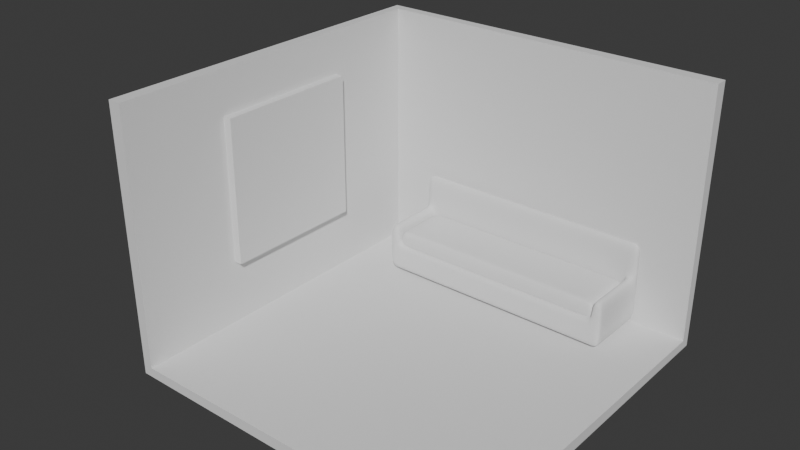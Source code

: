 # Source: untitled.blend  (saved by Blender 4.2.66; exported with 4.5.12 LTS)
import bpy
from mathutils import Matrix  # noqa: F401  (used for matrix-valued properties, if any)

bpy.ops.wm.read_factory_settings(use_empty=True)
scene = bpy.context.scene
scene.name = 'Scene'

# ---- collections
col_collection = bpy.data.collections.new('Collection'); scene.collection.children.link(col_collection)

# ---- world
world_world = bpy.data.worlds.new('World'); scene.world = world_world
world_world.use_nodes = True; world_world.node_tree.nodes.clear()
_N = world_world.node_tree.nodes; _L = world_world.node_tree.links
n0 = _N.new('ShaderNodeOutputWorld'); n0.name = 'World Output'; n0.location = (300, 300)
n1 = _N.new('ShaderNodeBackground'); n1.name = 'Background'; n1.location = (10, 300)
n1.inputs[0].default_value = (0.05088, 0.05088, 0.05088, 1.0)
_L.new(n1.outputs[0], n0.inputs[0])
n0.is_active_output = True
world_world.color = (0.05088, 0.05088, 0.05088)
world_world.use_sun_shadow = False
world_world.sun_shadow_jitter_overblur = 0.0

# ---- meshes
me_plane = bpy.data.meshes.new('Plane')
me_plane.from_pydata([(-1.19, -1.19, 0.0), (1.19, -1.19, 0.0), (-1.19, 1.19, 0.0), (1.19, 1.19, 0.0), (-1.19, -1.19, 1.74), (-1.19, 1.19, 1.74), (1.19, 1.19, 1.74), (-1.242, 1.242, -0.05186), (-1.253, -1.19, -0.06352), (1.19, -1.19, -0.08983), (1.19, 1.253, -0.06352), (-1.253, 1.253, 1.74), (-1.28, -1.19, 1.74), (1.19, 1.28, 1.74)], [], [(0, 2, 3, 1), (2, 5, 6, 3), (0, 4, 5, 2), (8, 9, 10, 7), (7, 10, 13, 11), (8, 7, 11, 12), (4, 0, 8, 12), (5, 4, 12, 11), (1, 3, 10, 9), (3, 6, 13, 10), (6, 5, 11, 13), (0, 1, 9, 8)])
_uv = me_plane.uv_layers.new(name='UVMap')
_uv.uv.foreach_set('vector', [0.0, 0.0, 0.0, 1.0, 1.0, 1.0, 1.0, 0.0, 0.0, 1.0, 0.0, 1.0, 1.0, 1.0, 1.0, 1.0, 0.0, 0.0, 0.0, 0.0, 0.0, 1.0, 0.0, 1.0, 0.0, 0.0, 1.0, 0.0, 1.0, 1.0, 0.0, 1.0, 0.0, 1.0, 1.0, 1.0, 1.0, 1.0, 0.0, 1.0, 0.0, 0.0, 0.0, 1.0, 0.0, 1.0, 0.0, 0.0, 0.0, 0.0, 0.0, 0.0, 0.0, 0.0, 0.0, 0.0, 0.0, 1.0, 0.0, 0.0, 0.0, 0.0, 0.0, 1.0, 1.0, 0.0, 1.0, 1.0, 1.0, 1.0, 1.0, 0.0, 1.0, 1.0, 1.0, 1.0, 1.0, 1.0, 1.0, 1.0, 1.0, 1.0, 0.0, 1.0, 0.0, 1.0, 1.0, 1.0, 0.0, 0.0, 1.0, 0.0, 1.0, 0.0, 0.0, 0.0])
me_plane.update()
me_plane_001 = bpy.data.meshes.new('Plane.001')
me_plane_001.from_pydata([(-1.0, -1.0, 0.0), (1.0, -1.0, 0.0), (-1.0, 1.0, 0.0), (1.0, 1.0, 0.0), (-1.0, 1.0, -0.9811), (-1.0, -1.0, -0.9811), (1.0, -1.0, -0.9811), (1.0, 1.0, -0.9811), (-0.9156, -1.0, -5.96e-08), (0.9156, -1.0, -5.96e-08), (0.9156, 1.0, -5.96e-08), (-0.9156, 1.0, -5.96e-08), (-0.9156, -1.0, -0.9811), (0.9156, -1.0, -0.9811), (0.9156, 1.0, -0.9811), (-0.9156, 1.0, -0.9811), (-1.0, -0.7413, 0.0), (1.0, -0.7413, 0.0), (-1.0, -0.7413, -0.9811), (1.0, -0.7413, -0.9811), (-0.9156, -0.7413, -0.9811), (0.9156, -0.7413, -0.9811), (-0.9156, -0.7413, -5.96e-08), (0.9156, -0.7413, -5.96e-08), (-1.0, -0.7413, -1.777), (-1.0, -1.0, -1.777), (0.9156, -1.0, -1.777), (1.0, -1.0, -1.777), (1.0, -0.7413, -1.777), (1.0, 1.0, -1.777), (-0.9156, 1.0, -1.777), (-1.0, 1.0, -1.777), (-0.9156, -1.0, -1.777), (0.9156, 1.0, -1.777), (-0.9156, -0.7413, -1.777), (0.9156, -0.7413, -1.777), (-1.0, -0.7413, -2.987), (-1.0, -1.0, -2.987), (0.9156, -1.0, -2.987), (1.0, -1.0, -2.987), (-0.9156, -1.0, -2.987), (1.0, -0.7413, -2.987), (-0.9156, -0.7413, -2.987), (0.9156, -0.7413, -2.987), (0.8592, -1.0, -5.96e-08), (0.8592, 1.0, -5.96e-08), (0.8592, -1.0, -0.9811), (0.8592, 1.0, -0.9811), (0.8592, -0.7413, -5.96e-08), (0.8592, -0.7413, -0.9811), (0.8592, -1.0, -1.777), (0.8592, -0.7413, -1.777), (0.8592, -1.0, -2.987), (0.8592, -0.7413, -2.987), (-0.8639, 1.0, -5.96e-08), (-0.8639, 1.0, -0.9811), (-0.8639, -0.7413, -0.9811), (-0.8639, -0.7413, -1.777), (-0.8639, -0.7413, -2.987), (-0.8639, -1.0, -5.96e-08), (-0.8639, -1.0, -0.9811), (-0.8639, -0.7413, -5.96e-08), (-0.8639, -1.0, -1.777), (-0.8639, -1.0, -2.987), (1.0, -0.5897, 0.0), (1.0, -0.5897, -0.9811), (-0.9156, -0.5897, -0.9811), (0.9156, -0.5897, -0.9811), (-1.0, -0.5897, 0.0), (-1.0, -0.5897, -0.9811), (-0.9156, -0.5897, -5.96e-08), (0.9156, -0.5897, -5.96e-08), (1.0, -0.5897, -1.777), (-0.9156, -0.5897, -1.777), (0.9156, -0.5897, -1.777), (-1.0, -0.5897, -1.777), (0.8592, -0.5897, -5.96e-08), (0.8592, -0.5897, -0.9811), (-0.8639, -0.5897, -0.9811), (-0.8639, -0.5897, -5.96e-08), (1.0, 0.8365, 0.0), (1.0, 0.8365, -0.9811), (-0.9156, 0.8365, -0.9811), (0.9156, 0.8365, -0.9811), (1.0, 0.8365, -1.777), (-0.9156, 0.8365, -1.777), (0.9156, 0.8365, -1.777), (0.8592, 0.8365, -0.9811), (-0.8639, 0.8365, -0.9811), (-1.0, 0.8365, 0.0), (-1.0, 0.8365, -0.9811), (-0.9156, 0.8365, -5.96e-08), (0.9156, 0.8365, -5.96e-08), (-1.0, 0.8365, -1.777), (0.8592, 0.8365, -5.96e-08), (-0.8639, 0.8365, -5.96e-08), (1.0, -1.0, -0.7569), (-1.0, -1.0, -0.7569), (1.0, 1.0, -0.7569), (-1.0, 1.0, -0.7569), (0.9156, 1.0, -0.7569), (-0.9156, 1.0, -0.7569), (-0.9156, -1.0, -0.7569), (0.9156, -1.0, -0.7569), (-1.0, -0.7413, -0.7569), (1.0, -0.7413, -0.7569), (0.8592, -1.0, -0.7569), (0.8592, 1.0, -0.7569), (-0.8639, -1.0, -0.7569), (-0.8639, 1.0, -0.7569), (-1.0, -0.5897, -0.7569), (1.0, -0.5897, -0.7569), (-1.0, 0.8365, -0.7569), (1.0, 0.8365, -0.7569), (-0.9156, -1.0, -2.348), (0.9156, -1.0, -2.348), (-1.0, -0.7413, -2.348), (-0.9156, -0.7413, -2.348), (1.0, -1.0, -2.348), (1.0, -0.7413, -2.348), (0.9156, -0.7413, -2.348), (-1.0, -1.0, -2.348), (0.8592, -0.7413, -2.348), (0.8592, -1.0, -2.348), (-0.8639, -1.0, -2.348), (-0.8639, -0.7413, -2.348)], [], [(92, 10, 3, 80), (15, 4, 31, 30), (103, 96, 6, 13), (113, 98, 7, 81), (104, 97, 5, 18), (101, 99, 4, 15), (98, 100, 14, 7), (109, 101, 15, 55), (97, 102, 12, 5), (106, 103, 13, 46), (46, 13, 26, 50), (87, 83, 14, 47), (89, 2, 11, 91), (94, 45, 10, 92), (44, 48, 23, 9), (0, 16, 22, 8), (69, 18, 24, 75), (81, 7, 29, 84), (110, 104, 18, 69), (96, 105, 19, 6), (5, 12, 32, 25), (9, 23, 17, 1), (86, 84, 29, 33), (93, 85, 30, 31), (115, 118, 39, 38), (117, 116, 36, 42), (123, 115, 38, 52), (82, 15, 30, 85), (6, 19, 28, 27), (56, 20, 34, 57), (18, 5, 25, 24), (7, 14, 33, 29), (67, 21, 35, 74), (13, 6, 27, 26), (52, 38, 43, 53), (37, 40, 42, 36), (38, 39, 41, 43), (118, 119, 41, 39), (119, 120, 43, 41), (121, 114, 40, 37), (125, 117, 42, 58), (116, 121, 37, 36), (120, 122, 53, 43), (63, 52, 53, 58), (21, 49, 51, 35), (124, 123, 52, 63), (59, 61, 48, 44), (95, 54, 45, 94), (88, 87, 47, 55), (60, 46, 50, 62), (108, 106, 46, 60), (100, 107, 47, 14), (102, 108, 60, 12), (12, 60, 62, 32), (82, 88, 55, 15), (91, 11, 54, 95), (8, 22, 61, 59), (114, 124, 63, 40), (40, 63, 58, 42), (122, 125, 58, 53), (49, 56, 57, 51), (107, 109, 55, 47), (22, 70, 79, 61), (20, 56, 78, 66), (56, 49, 77, 78), (61, 79, 76, 48), (83, 67, 74, 86), (20, 66, 73, 34), (24, 34, 73, 75), (35, 28, 72, 74), (112, 110, 69, 90), (19, 65, 72, 28), (90, 69, 75, 93), (48, 76, 71, 23), (16, 68, 70, 22), (49, 21, 67, 77), (105, 111, 65, 19), (23, 71, 64, 17), (4, 90, 93, 31), (99, 112, 90, 4), (14, 83, 86, 33), (70, 91, 95, 79), (66, 78, 88, 82), (78, 77, 87, 88), (79, 95, 94, 76), (66, 82, 85, 73), (75, 73, 85, 93), (74, 72, 84, 86), (65, 81, 84, 72), (76, 94, 92, 71), (68, 89, 91, 70), (77, 67, 83, 87), (111, 113, 81, 65), (71, 92, 80, 64), (64, 80, 113, 111), (2, 89, 112, 99), (17, 64, 111, 105), (89, 68, 110, 112), (45, 54, 109, 107), (8, 59, 108, 102), (10, 45, 107, 100), (59, 44, 106, 108), (1, 17, 105, 96), (68, 16, 104, 110), (44, 9, 103, 106), (0, 8, 102, 97), (54, 11, 101, 109), (3, 10, 100, 98), (11, 2, 99, 101), (16, 0, 97, 104), (80, 3, 98, 113), (9, 1, 96, 103), (51, 57, 125, 122), (32, 62, 124, 114), (62, 50, 123, 124), (35, 51, 122, 120), (24, 25, 121, 116), (57, 34, 117, 125), (25, 32, 114, 121), (28, 35, 120, 119), (27, 28, 119, 118), (50, 26, 115, 123), (34, 24, 116, 117), (26, 27, 118, 115)])
me_plane_001.polygons.foreach_set('use_smooth', [True] * 124)
_uv = me_plane_001.uv_layers.new(name='UVMap')
_uv.uv.foreach_set('vector', [0.9578, 0.9183, 0.9578, 1.0, 1.0, 1.0, 1.0, 0.9183, 0.04218, 1.0, 0.0, 1.0, 0.0, 1.0, 0.04218, 1.0, 0.9578, 0.0, 1.0, 0.0, 1.0, 0.0, 0.9578, 0.0, 1.0, 0.9183, 1.0, 1.0, 1.0, 1.0, 1.0, 0.9183, 0.0, 0.1294, 0.0, 0.0, 0.0, 0.0, 0.0, 0.1294, 0.04218, 1.0, 0.0, 1.0, 0.0, 1.0, 0.04218, 1.0, 1.0, 1.0, 0.9578, 1.0, 0.9578, 1.0, 1.0, 1.0, 0.06807, 1.0, 0.04218, 1.0, 0.04218, 1.0, 0.06807, 1.0, 0.0, 0.0, 0.04218, 0.0, 0.04218, 0.0, 0.0, 0.0, 0.9296, 0.0, 0.9578, 0.0, 0.9578, 0.0, 0.9296, 0.0, 0.9296, 0.0, 0.9578, 0.0, 0.9578, 0.0, 0.9296, 0.0, 0.9296, 0.9183, 0.9578, 0.9183, 0.9578, 1.0, 0.9296, 1.0, 0.0, 0.9183, 0.0, 1.0, 0.04218, 1.0, 0.04218, 0.9183, 0.9296, 0.9183, 0.9296, 1.0, 0.9578, 1.0, 0.9578, 0.9183, 0.9296, 0.0, 0.9296, 0.1294, 0.9578, 0.1294, 0.9578, 0.0, 0.0, 0.0, 0.0, 0.1294, 0.04218, 0.1294, 0.04218, 0.0, 0.0, 0.2052, 0.0, 0.1294, 0.0, 0.1294, 0.0, 0.2052, 1.0, 0.9183, 1.0, 1.0, 1.0, 1.0, 1.0, 0.9183, 0.0, 0.2052, 0.0, 0.1294, 0.0, 0.1294, 0.0, 0.2052, 1.0, 0.0, 1.0, 0.1294, 1.0, 0.1294, 1.0, 0.0, 0.0, 0.0, 0.04218, 0.0, 0.04218, 0.0, 0.0, 0.0, 0.9578, 0.0, 0.9578, 0.1294, 1.0, 0.1294, 1.0, 0.0, 0.9578, 0.9183, 1.0, 0.9183, 1.0, 1.0, 0.9578, 1.0, 0.0, 0.9183, 0.04218, 0.9183, 0.04218, 1.0, 0.0, 1.0, 0.9578, 0.0, 1.0, 0.0, 1.0, 0.0, 0.9578, 0.0, 0.04218, 0.1294, 0.0, 0.1294, 0.0, 0.1294, 0.04218, 0.1294, 0.9296, 0.0, 0.9578, 0.0, 0.9578, 0.0, 0.9296, 0.0, 0.04218, 0.9183, 0.04218, 1.0, 0.04218, 1.0, 0.04218, 0.9183, 1.0, 0.0, 1.0, 0.1294, 1.0, 0.1294, 1.0, 0.0, 0.06807, 0.1294, 0.04218, 0.1294, 0.04218, 0.1294, 0.06807, 0.1294, 0.0, 0.1294, 0.0, 0.0, 0.0, 0.0, 0.0, 0.1294, 1.0, 1.0, 0.9578, 1.0, 0.9578, 1.0, 1.0, 1.0, 0.9578, 0.2052, 0.9578, 0.1294, 0.9578, 0.1294, 0.9578, 0.2052, 0.9578, 0.0, 1.0, 0.0, 1.0, 0.0, 0.9578, 0.0, 0.9296, 0.0, 0.9578, 0.0, 0.9578, 0.1294, 0.9296, 0.1294, 0.0, 0.0, 0.04218, 0.0, 0.04218, 0.1294, 0.0, 0.1294, 0.9578, 0.0, 1.0, 0.0, 1.0, 0.1294, 0.9578, 0.1294, 1.0, 0.0, 1.0, 0.1294, 1.0, 0.1294, 1.0, 0.0, 1.0, 0.1294, 0.9578, 0.1294, 0.9578, 0.1294, 1.0, 0.1294, 0.0, 0.0, 0.04218, 0.0, 0.04218, 0.0, 0.0, 0.0, 0.06807, 0.1294, 0.04218, 0.1294, 0.04218, 0.1294, 0.06807, 0.1294, 0.0, 0.1294, 0.0, 0.0, 0.0, 0.0, 0.0, 0.1294, 0.9578, 0.1294, 0.9296, 0.1294, 0.9296, 0.1294, 0.9578, 0.1294, 0.06807, 0.0, 0.9296, 0.0, 0.9296, 0.1294, 0.06807, 0.1294, 0.9578, 0.1294, 0.9296, 0.1294, 0.9296, 0.1294, 0.9578, 0.1294, 0.06807, 0.0, 0.9296, 0.0, 0.9296, 0.0, 0.06807, 0.0, 0.06807, 0.0, 0.06807, 0.1294, 0.9296, 0.1294, 0.9296, 0.0, 0.06807, 0.9183, 0.06807, 1.0, 0.9296, 1.0, 0.9296, 0.9183, 0.06807, 0.9183, 0.9296, 0.9183, 0.9296, 1.0, 0.06807, 1.0, 0.06807, 0.0, 0.9296, 0.0, 0.9296, 0.0, 0.06807, 0.0, 0.06807, 0.0, 0.9296, 0.0, 0.9296, 0.0, 0.06807, 0.0, 0.9578, 1.0, 0.9296, 1.0, 0.9296, 1.0, 0.9578, 1.0, 0.04218, 0.0, 0.06807, 0.0, 0.06807, 0.0, 0.04218, 0.0, 0.04218, 0.0, 0.06807, 0.0, 0.06807, 0.0, 0.04218, 0.0, 0.04218, 0.9183, 0.06807, 0.9183, 0.06807, 1.0, 0.04218, 1.0, 0.04218, 0.9183, 0.04218, 1.0, 0.06807, 1.0, 0.06807, 0.9183, 0.04218, 0.0, 0.04218, 0.1294, 0.06807, 0.1294, 0.06807, 0.0, 0.04218, 0.0, 0.06807, 0.0, 0.06807, 0.0, 0.04218, 0.0, 0.04218, 0.0, 0.06807, 0.0, 0.06807, 0.1294, 0.04218, 0.1294, 0.9296, 0.1294, 0.06807, 0.1294, 0.06807, 0.1294, 0.9296, 0.1294, 0.9296, 0.1294, 0.06807, 0.1294, 0.06807, 0.1294, 0.9296, 0.1294, 0.9296, 1.0, 0.06807, 1.0, 0.06807, 1.0, 0.9296, 1.0, 0.04218, 0.1294, 0.04218, 0.2052, 0.06807, 0.2052, 0.06807, 0.1294, 0.04218, 0.1294, 0.06807, 0.1294, 0.06807, 0.2052, 0.04218, 0.2052, 0.06807, 0.1294, 0.9296, 0.1294, 0.9296, 0.2052, 0.06807, 0.2052, 0.06807, 0.1294, 0.06807, 0.2052, 0.9296, 0.2052, 0.9296, 0.1294, 0.9578, 0.9183, 0.9578, 0.2052, 0.9578, 0.2052, 0.9578, 0.9183, 0.04218, 0.1294, 0.04218, 0.2052, 0.04218, 0.2052, 0.04218, 0.1294, 0.0, 0.1294, 0.04218, 0.1294, 0.04218, 0.2052, 0.0, 0.2052, 0.9578, 0.1294, 1.0, 0.1294, 1.0, 0.2052, 0.9578, 0.2052, 0.0, 0.9183, 0.0, 0.2052, 0.0, 0.2052, 0.0, 0.9183, 1.0, 0.1294, 1.0, 0.2052, 1.0, 0.2052, 1.0, 0.1294, 0.0, 0.9183, 0.0, 0.2052, 0.0, 0.2052, 0.0, 0.9183, 0.9296, 0.1294, 0.9296, 0.2052, 0.9578, 0.2052, 0.9578, 0.1294, 0.0, 0.1294, 0.0, 0.2052, 0.04218, 0.2052, 0.04218, 0.1294, 0.9296, 0.1294, 0.9578, 0.1294, 0.9578, 0.2052, 0.9296, 0.2052, 1.0, 0.1294, 1.0, 0.2052, 1.0, 0.2052, 1.0, 0.1294, 0.9578, 0.1294, 0.9578, 0.2052, 1.0, 0.2052, 1.0, 0.1294, 0.0, 1.0, 0.0, 0.9183, 0.0, 0.9183, 0.0, 1.0, 0.0, 1.0, 0.0, 0.9183, 0.0, 0.9183, 0.0, 1.0, 0.9578, 1.0, 0.9578, 0.9183, 0.9578, 0.9183, 0.9578, 1.0, 0.04218, 0.2052, 0.04218, 0.9183, 0.06807, 0.9183, 0.06807, 0.2052, 0.04218, 0.2052, 0.06807, 0.2052, 0.06807, 0.9183, 0.04218, 0.9183, 0.06807, 0.2052, 0.9296, 0.2052, 0.9296, 0.9183, 0.06807, 0.9183, 0.06807, 0.2052, 0.06807, 0.9183, 0.9296, 0.9183, 0.9296, 0.2052, 0.04218, 0.2052, 0.04218, 0.9183, 0.04218, 0.9183, 0.04218, 0.2052, 0.0, 0.2052, 0.04218, 0.2052, 0.04218, 0.9183, 0.0, 0.9183, 0.9578, 0.2052, 1.0, 0.2052, 1.0, 0.9183, 0.9578, 0.9183, 1.0, 0.2052, 1.0, 0.9183, 1.0, 0.9183, 1.0, 0.2052, 0.9296, 0.2052, 0.9296, 0.9183, 0.9578, 0.9183, 0.9578, 0.2052, 0.0, 0.2052, 0.0, 0.9183, 0.04218, 0.9183, 0.04218, 0.2052, 0.9296, 0.2052, 0.9578, 0.2052, 0.9578, 0.9183, 0.9296, 0.9183, 1.0, 0.2052, 1.0, 0.9183, 1.0, 0.9183, 1.0, 0.2052, 0.9578, 0.2052, 0.9578, 0.9183, 1.0, 0.9183, 1.0, 0.2052, 1.0, 0.2052, 1.0, 0.9183, 1.0, 0.9183, 1.0, 0.2052, 0.0, 1.0, 0.0, 0.9183, 0.0, 0.9183, 0.0, 1.0, 1.0, 0.1294, 1.0, 0.2052, 1.0, 0.2052, 1.0, 0.1294, 0.0, 0.9183, 0.0, 0.2052, 0.0, 0.2052, 0.0, 0.9183, 0.9296, 1.0, 0.06807, 1.0, 0.06807, 1.0, 0.9296, 1.0, 0.04218, 0.0, 0.06807, 0.0, 0.06807, 0.0, 0.04218, 0.0, 0.9578, 1.0, 0.9296, 1.0, 0.9296, 1.0, 0.9578, 1.0, 0.06807, 0.0, 0.9296, 0.0, 0.9296, 0.0, 0.06807, 0.0, 1.0, 0.0, 1.0, 0.1294, 1.0, 0.1294, 1.0, 0.0, 0.0, 0.2052, 0.0, 0.1294, 0.0, 0.1294, 0.0, 0.2052, 0.9296, 0.0, 0.9578, 0.0, 0.9578, 0.0, 0.9296, 0.0, 0.0, 0.0, 0.04218, 0.0, 0.04218, 0.0, 0.0, 0.0, 0.06807, 1.0, 0.04218, 1.0, 0.04218, 1.0, 0.06807, 1.0, 1.0, 1.0, 0.9578, 1.0, 0.9578, 1.0, 1.0, 1.0, 0.04218, 1.0, 0.0, 1.0, 0.0, 1.0, 0.04218, 1.0, 0.0, 0.1294, 0.0, 0.0, 0.0, 0.0, 0.0, 0.1294, 1.0, 0.9183, 1.0, 1.0, 1.0, 1.0, 1.0, 0.9183, 0.9578, 0.0, 1.0, 0.0, 1.0, 0.0, 0.9578, 0.0, 0.9296, 0.1294, 0.06807, 0.1294, 0.06807, 0.1294, 0.9296, 0.1294, 0.04218, 0.0, 0.06807, 0.0, 0.06807, 0.0, 0.04218, 0.0, 0.06807, 0.0, 0.9296, 0.0, 0.9296, 0.0, 0.06807, 0.0, 0.9578, 0.1294, 0.9296, 0.1294, 0.9296, 0.1294, 0.9578, 0.1294, 0.0, 0.1294, 0.0, 0.0, 0.0, 0.0, 0.0, 0.1294, 0.06807, 0.1294, 0.04218, 0.1294, 0.04218, 0.1294, 0.06807, 0.1294, 0.0, 0.0, 0.04218, 0.0, 0.04218, 0.0, 0.0, 0.0, 1.0, 0.1294, 0.9578, 0.1294, 0.9578, 0.1294, 1.0, 0.1294, 1.0, 0.0, 1.0, 0.1294, 1.0, 0.1294, 1.0, 0.0, 0.9296, 0.0, 0.9578, 0.0, 0.9578, 0.0, 0.9296, 0.0, 0.04218, 0.1294, 0.0, 0.1294, 0.0, 0.1294, 0.04218, 0.1294, 0.9578, 0.0, 1.0, 0.0, 1.0, 0.0, 0.9578, 0.0])
me_plane_001.update()
me_plane_004 = bpy.data.meshes.new('Plane.004')
me_plane_004.from_pydata([(0.2822, -0.229, -0.03015), (-0.9439, -0.229, -0.03015), (0.2822, 0.1312, -0.03015), (-0.9439, 0.1312, -0.03015), (0.2822, -0.229, 0.1343), (-0.9439, -0.229, 0.1343), (0.2822, 0.1312, 0.1343), (-0.9439, 0.1312, 0.1343), (0.2331, -0.229, -0.03015), (-0.3308, -0.229, -0.03015), (-0.8948, -0.229, -0.03015), (-0.8948, 0.1312, -0.03015), (-0.3308, 0.1312, -0.03015), (0.2331, 0.1312, -0.03015), (0.2331, -0.229, 0.1343), (-0.3308, -0.229, 0.1343), (-0.8948, -0.229, 0.1343), (-0.8948, 0.1312, 0.1343), (-0.3308, 0.1312, 0.1343), (0.2331, 0.1312, 0.1343), (0.2822, 0.1011, -0.03015), (0.2822, -0.04891, -0.03015), (0.2822, -0.1989, -0.03015), (-0.9439, -0.1989, -0.03015), (-0.9439, -0.04891, -0.03015), (-0.9439, 0.1011, -0.03015), (0.2822, 0.1011, 0.1343), (0.2822, -0.04891, 0.1343), (0.2822, -0.1989, 0.1343), (-0.9439, -0.1989, 0.1343), (-0.9439, -0.04891, 0.1343), (-0.9439, 0.1011, 0.1343), (0.2331, -0.1989, 0.1343), (0.2331, -0.04891, 0.1343), (0.2331, 0.1011, 0.1343), (-0.3308, -0.1989, 0.1343), (-0.3308, -0.04891, 0.1343), (-0.3308, 0.1011, 0.1343), (-0.8948, -0.1989, 0.1343), (-0.8948, -0.04891, 0.1343), (-0.8948, 0.1011, 0.1343), (0.2331, 0.1011, -0.03015), (0.2331, -0.04891, -0.03015), (0.2331, -0.1989, -0.03015), (-0.3308, 0.1011, -0.03015), (-0.3308, -0.04891, -0.03015), (-0.3308, -0.1989, -0.03015), (-0.8948, 0.1011, -0.03015), (-0.8948, -0.04891, -0.03015), (-0.8948, -0.1989, -0.03015), (-0.6128, -0.1239, 0.1343), (-0.6128, 0.02607, 0.1343), (-0.04887, -0.1239, 0.1343), (-0.04887, 0.02607, 0.1343)], [], [(47, 11, 3, 25), (40, 31, 7, 17), (13, 2, 6, 19), (10, 1, 5, 16), (25, 3, 7, 31), (22, 0, 4, 28), (0, 8, 14, 4), (8, 9, 15, 14), (9, 10, 16, 15), (3, 11, 17, 7), (11, 12, 18, 17), (12, 13, 19, 18), (26, 34, 19, 6), (34, 37, 18, 19), (37, 40, 17, 18), (20, 2, 13, 41), (41, 13, 12, 44), (44, 12, 11, 47), (9, 46, 49, 10), (46, 45, 48, 49), (45, 44, 47, 48), (8, 43, 46, 9), (43, 42, 45, 46), (42, 41, 44, 45), (0, 22, 43, 8), (22, 21, 42, 43), (21, 20, 41, 42), (15, 16, 38, 35), (36, 39, 51), (32, 35, 52), (14, 15, 35, 32), (33, 36, 53), (4, 14, 32, 28), (28, 32, 33, 27), (27, 33, 34, 26), (2, 20, 26, 6), (20, 21, 27, 26), (21, 22, 28, 27), (1, 23, 29, 5), (23, 24, 30, 29), (24, 25, 31, 30), (16, 5, 29, 38), (38, 29, 30, 39), (39, 30, 31, 40), (10, 49, 23, 1), (49, 48, 24, 23), (48, 47, 25, 24), (35, 38, 50), (38, 39, 50), (39, 36, 50), (36, 35, 50), (39, 40, 51), (40, 37, 51), (37, 36, 51), (35, 36, 52), (36, 33, 52), (33, 32, 52), (36, 37, 53), (37, 34, 53), (34, 33, 53)])
me_plane_004.polygons.foreach_set('use_smooth', [True] * 60)
_uv = me_plane_004.uv_layers.new(name='UVMap')
_uv.uv.foreach_set('vector', [0.75, 0.75, 0.75, 1.0, 1.0, 1.0, 1.0, 0.75, 0.75, 0.75, 1.0, 0.75, 1.0, 1.0, 0.75, 1.0, 0.25, 1.0, 0.0, 1.0, 0.0, 1.0, 0.25, 1.0, 0.75, 0.0, 1.0, 0.0, 1.0, 0.0, 0.75, 0.0, 1.0, 0.75, 1.0, 1.0, 1.0, 1.0, 1.0, 0.75, 0.0, 0.25, 0.0, 0.0, 0.0, 0.0, 0.0, 0.25, 0.0, 0.0, 0.25, 0.0, 0.25, 0.0, 0.0, 0.0, 0.25, 0.0, 0.5, 0.0, 0.5, 0.0, 0.25, 0.0, 0.5, 0.0, 0.75, 0.0, 0.75, 0.0, 0.5, 0.0, 1.0, 1.0, 0.75, 1.0, 0.75, 1.0, 1.0, 1.0, 0.75, 1.0, 0.5, 1.0, 0.5, 1.0, 0.75, 1.0, 0.5, 1.0, 0.25, 1.0, 0.25, 1.0, 0.5, 1.0, 0.0, 0.75, 0.25, 0.75, 0.25, 1.0, 0.0, 1.0, 0.25, 0.75, 0.5, 0.75, 0.5, 1.0, 0.25, 1.0, 0.5, 0.75, 0.75, 0.75, 0.75, 1.0, 0.5, 1.0, 0.0, 0.75, 0.0, 1.0, 0.25, 1.0, 0.25, 0.75, 0.25, 0.75, 0.25, 1.0, 0.5, 1.0, 0.5, 0.75, 0.5, 0.75, 0.5, 1.0, 0.75, 1.0, 0.75, 0.75, 0.5, 0.0, 0.5, 0.25, 0.75, 0.25, 0.75, 0.0, 0.5, 0.25, 0.5, 0.5, 0.75, 0.5, 0.75, 0.25, 0.5, 0.5, 0.5, 0.75, 0.75, 0.75, 0.75, 0.5, 0.25, 0.0, 0.25, 0.25, 0.5, 0.25, 0.5, 0.0, 0.25, 0.25, 0.25, 0.5, 0.5, 0.5, 0.5, 0.25, 0.25, 0.5, 0.25, 0.75, 0.5, 0.75, 0.5, 0.5, 0.0, 0.0, 0.0, 0.25, 0.25, 0.25, 0.25, 0.0, 0.0, 0.25, 0.0, 0.5, 0.25, 0.5, 0.25, 0.25, 0.0, 0.5, 0.0, 0.75, 0.25, 0.75, 0.25, 0.5, 0.5, 0.0, 0.75, 0.0, 0.75, 0.25, 0.5, 0.25, 0.5, 0.5, 0.75, 0.5, 0.625, 0.625, 0.25, 0.25, 0.5, 0.25, 0.375, 0.375, 0.25, 0.0, 0.5, 0.0, 0.5, 0.25, 0.25, 0.25, 0.25, 0.5, 0.5, 0.5, 0.375, 0.625, 0.0, 0.0, 0.25, 0.0, 0.25, 0.25, 0.0, 0.25, 0.0, 0.25, 0.25, 0.25, 0.25, 0.5, 0.0, 0.5, 0.0, 0.5, 0.25, 0.5, 0.25, 0.75, 0.0, 0.75, 0.0, 1.0, 0.0, 0.75, 0.0, 0.75, 0.0, 1.0, 0.0, 0.75, 0.0, 0.5, 0.0, 0.5, 0.0, 0.75, 0.0, 0.5, 0.0, 0.25, 0.0, 0.25, 0.0, 0.5, 1.0, 0.0, 1.0, 0.25, 1.0, 0.25, 1.0, 0.0, 1.0, 0.25, 1.0, 0.5, 1.0, 0.5, 1.0, 0.25, 1.0, 0.5, 1.0, 0.75, 1.0, 0.75, 1.0, 0.5, 0.75, 0.0, 1.0, 0.0, 1.0, 0.25, 0.75, 0.25, 0.75, 0.25, 1.0, 0.25, 1.0, 0.5, 0.75, 0.5, 0.75, 0.5, 1.0, 0.5, 1.0, 0.75, 0.75, 0.75, 0.75, 0.0, 0.75, 0.25, 1.0, 0.25, 1.0, 0.0, 0.75, 0.25, 0.75, 0.5, 1.0, 0.5, 1.0, 0.25, 0.75, 0.5, 0.75, 0.75, 1.0, 0.75, 1.0, 0.5, 0.5, 0.25, 0.75, 0.25, 0.625, 0.375, 0.75, 0.25, 0.75, 0.5, 0.625, 0.375, 0.75, 0.5, 0.5, 0.5, 0.625, 0.375, 0.5, 0.5, 0.5, 0.25, 0.625, 0.375, 0.75, 0.5, 0.75, 0.75, 0.625, 0.625, 0.75, 0.75, 0.5, 0.75, 0.625, 0.625, 0.5, 0.75, 0.5, 0.5, 0.625, 0.625, 0.5, 0.25, 0.5, 0.5, 0.375, 0.375, 0.5, 0.5, 0.25, 0.5, 0.375, 0.375, 0.25, 0.5, 0.25, 0.25, 0.375, 0.375, 0.5, 0.5, 0.5, 0.75, 0.375, 0.625, 0.5, 0.75, 0.25, 0.75, 0.375, 0.625, 0.25, 0.75, 0.25, 0.5, 0.375, 0.625])
me_plane_004.update()
me_circle = bpy.data.meshes.new('Circle')
me_circle.from_pydata([(0.0, 1.0, 0.0), (-0.2588, 0.9659, 0.0), (-0.5, 0.866, 0.0), (-0.7071, 0.7071, 0.0), (-0.866, 0.5, 0.0), (-0.9659, 0.2588, 0.0), (-1.0, 0.0, 0.0), (-0.9659, -0.2588, 0.0), (-0.866, -0.5, 0.0), (-0.7071, -0.7071, 0.0), (-0.5, -0.866, 0.0), (-0.2588, -0.9659, 0.0), (0.0, -1.0, 0.0), (0.2588, -0.9659, 0.0), (0.5, -0.866, 0.0), (0.7071, -0.7071, 0.0), (0.866, -0.5, 0.0), (0.9659, -0.2588, 0.0), (1.0, 0.0, 0.0), (0.9659, 0.2588, 0.0), (0.866, 0.5, 0.0), (0.7071, 0.7071, 0.0), (0.5, 0.866, 0.0), (0.2588, 0.9659, 0.0)], [(1, 0), (2, 1), (3, 2), (4, 3), (5, 4), (6, 5), (7, 6), (8, 7), (9, 8), (10, 9), (11, 10), (12, 11), (13, 12), (14, 13), (15, 14), (16, 15), (17, 16), (18, 17), (19, 18), (20, 19), (21, 20), (22, 21), (23, 22), (0, 23)], [])
_uv = me_circle.uv_layers.new(name='UVMap')
_uv.uv.foreach_set('vector', [])
me_circle.update()
me_cube = bpy.data.meshes.new('Cube')
me_cube.from_pydata([(-1.0, -1.0, -1.0), (-1.0, -1.0, 1.0), (-1.0, 1.0, -1.0), (-1.0, 1.0, 1.0), (1.0, -1.0, -1.0), (1.0, -1.0, 1.0), (1.0, 1.0, -1.0), (1.0, 1.0, 1.0)], [], [(0, 1, 3, 2), (2, 3, 7, 6), (6, 7, 5, 4), (4, 5, 1, 0), (2, 6, 4, 0), (7, 3, 1, 5)])
_uv = me_cube.uv_layers.new(name='UVMap')
_uv.uv.foreach_set('vector', [0.375, 0.0, 0.625, 0.0, 0.625, 0.25, 0.375, 0.25, 0.375, 0.25, 0.625, 0.25, 0.625, 0.5, 0.375, 0.5, 0.375, 0.5, 0.625, 0.5, 0.625, 0.75, 0.375, 0.75, 0.375, 0.75, 0.625, 0.75, 0.625, 1.0, 0.375, 1.0, 0.125, 0.5, 0.375, 0.5, 0.375, 0.75, 0.125, 0.75, 0.625, 0.5, 0.875, 0.5, 0.875, 0.75, 0.625, 0.75])
me_cube.update()

# ---- objects
ob_plane = bpy.data.objects.new('Plane', me_plane)
ob_plane_001 = bpy.data.objects.new('Plane.001', me_plane_001)
ob_plane_003 = bpy.data.objects.new('Plane.003', me_plane_004)
ob_circle = bpy.data.objects.new('Circle', me_circle)
ob_cube = bpy.data.objects.new('Cube', me_cube)

# ---- transforms, parenting, visibility, modifiers, constraints
ob_plane.location = (0.0, 0.0, 0.0)
ob_plane_001.location = (-0.01569, 0.9543, 0.01625)
ob_plane_001.scale = (-0.8515, -0.2379, -0.1934)
_m = ob_plane_001.modifiers.new('Subdivision', 'SUBSURF')
_m.levels = 2
ob_plane_003.location = (0.4023, 0.9892, 0.2125)
ob_plane_003.scale = (1.267, 1.083, 0.7724)
_m = ob_plane_003.modifiers.new('Subdivision', 'SUBSURF')
_m.levels = 2
ob_circle.location = (0.03011, -0.7695, 0.06868)
ob_circle.scale = (0.2667, 0.2667, 0.2667)
ob_cube.location = (-1.382, 0.04574, 0.9391)
ob_cube.scale = (0.25, 0.5, 0.5)

# ---- collection membership
col_collection.objects.link(ob_plane)
col_collection.objects.link(ob_plane_001)
col_collection.objects.link(ob_plane_003)
col_collection.objects.link(ob_circle)
col_collection.objects.link(ob_cube)

# ---- scene / render settings (as saved in the file)
scene.frame_start = 1; scene.frame_end = 250; scene.frame_set(193)
scene.render.engine = 'BLENDER_EEVEE_NEXT'
scene.cycles.sampling_pattern = 'TABULATED_SOBOL'
bpy.context.view_layer.update()

# ---- added for rendering (the .blend has no active camera and no usable light): camera, sun
cam_auto = bpy.data.cameras.new('AutoCamera')
cam_auto.lens = 50.0
cam_auto.sensor_width = 36.0
cam_auto.clip_end = 1000.0
ob_auto_camera = bpy.data.objects.new('AutoCamera', cam_auto)
scene.collection.objects.link(ob_auto_camera)
ob_auto_camera.location = (3.63934, -4.58749, 3.91319)
ob_auto_camera.rotation_euler = (1.09748, -7.21219e-08, 0.694738)
scene.camera = ob_auto_camera
light_auto_sun = bpy.data.lights.new('AutoSun', 'SUN')
light_auto_sun.energy = 3.0
light_auto_sun.angle = 0.0523599
ob_auto_sun = bpy.data.objects.new('AutoSun', light_auto_sun)
scene.collection.objects.link(ob_auto_sun)
ob_auto_sun.rotation_euler = (0.872665, 0.174533, 0.523599)
bpy.context.view_layer.update()
